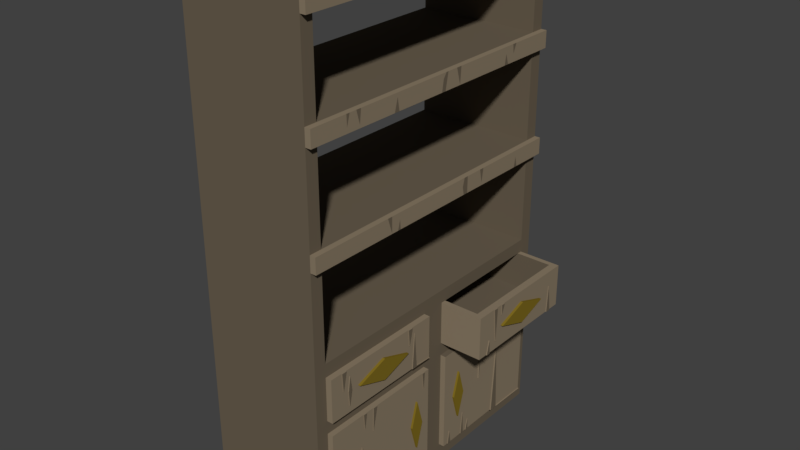 # Source: BookShelf.blend  (saved by Blender 2.79.0; exported with 4.5.12 LTS)
import bpy
from mathutils import Matrix  # noqa: F401  (used for matrix-valued properties, if any)

bpy.ops.wm.read_factory_settings(use_empty=True)
scene = bpy.context.scene
scene.name = 'Scene'

# ---- collections
col_collection_1 = bpy.data.collections.new('Collection 1'); scene.collection.children.link(col_collection_1)

# ---- materials (node trees are filled in below, after node groups)
mat_material_001 = bpy.data.materials.new('Material.001')
mat_material_001.alpha_threshold = 0.0
mat_material_001.use_transparent_shadow = False
mat_material_001.diffuse_color = (0.1441, 0.1144, 0.07819, 1.0)
mat_material_001.roughness = 0.5
mat_material_002 = bpy.data.materials.new('Material.002')
mat_material_002.alpha_threshold = 0.0
mat_material_002.use_transparent_shadow = False
mat_material_002.diffuse_color = (0.2116, 0.1476, 0.01576, 1.0)
mat_material_002.roughness = 0.5
mat_material_003 = bpy.data.materials.new('Material.003')
mat_material_003.alpha_threshold = 0.0
mat_material_003.use_transparent_shadow = False
mat_material_003.diffuse_color = (0.2585, 0.2039, 0.1375, 1.0)
mat_material_003.roughness = 0.5

# ---- material node trees

# ---- world
world_world = bpy.data.worlds.new('World'); scene.world = world_world
world_world.color = (0.05088, 0.05088, 0.05088)
world_world.use_sun_shadow = False
world_world.sun_shadow_jitter_overblur = 0.0
world_world.cycles.sampling_method = 'MANUAL'

# ---- meshes
me_cube = bpy.data.meshes.new('Cube')
me_cube.from_pydata([(-0.6768, -1.678, 0.01108), (-0.6768, -1.678, 2.105), (-0.6768, 1.678, 0.01108), (-0.6768, 1.678, 2.105), (0.6768, -1.678, 0.01108), (0.6768, -1.678, 2.105), (0.6768, 1.678, 0.01108), (0.6768, 1.678, 2.105), (-0.6768, -0.0002183, 0.01108), (-0.6768, -0.0002183, 2.105), (0.6768, -0.0002183, 0.01108), (0.6768, -0.0002183, 2.105), (-0.6768, -1.543, 0.01108), (0.6768, -1.543, 2.105), (-0.6768, -1.543, 2.105), (0.6768, -1.543, 0.01108), (-0.6768, 1.534, 2.105), (0.6768, 1.534, 0.01108), (-0.6768, 1.534, 0.01108), (0.6768, 1.534, 2.105), (-0.6768, -1.678, 1.96), (-0.6768, 1.678, 1.96), (0.6768, 1.678, 1.96), (0.6768, -1.678, 1.96), (0.6768, -0.0002183, 1.96), (-0.6768, -0.0002183, 1.96), (-0.6768, -1.543, 1.96), (0.6768, -1.543, 1.96), (0.6768, 1.534, 1.96), (-0.6768, 1.534, 1.96), (-0.6768, 1.678, 0.2001), (0.6768, 1.678, 0.2001), (0.6768, -1.678, 0.2001), (0.6768, -0.0002183, 0.2001), (-0.6768, -0.0002183, 0.2001), (-0.6768, -1.543, 0.2001), (0.6768, -1.543, 0.2001), (0.6768, 1.534, 0.2001), (-0.6768, 1.534, 0.2001), (-0.6768, -1.678, 0.2001), (-0.6768, 0.1419, 0.01108), (0.6768, 0.1419, 2.105), (-0.6768, 0.1419, 2.105), (0.6768, 0.1419, 0.01108), (-0.6768, 0.1419, 1.96), (0.6768, 0.1419, 1.96), (0.6768, 0.1419, 0.2001), (-0.6768, 0.1419, 0.2001), (-0.6768, -0.1355, 2.105), (0.6768, -0.1355, 0.01108), (-0.6768, -0.1355, 0.01108), (0.6768, -0.1355, 2.105), (0.6768, -0.1355, 1.96), (-0.6768, -0.1355, 1.96), (-0.6768, -0.1355, 0.2001), (0.6768, -0.1355, 0.2001), (-0.6768, 1.534, 3.262), (-0.6768, 1.678, 3.262), (0.6768, 1.678, 3.262), (0.6768, -1.543, 3.262), (0.6768, -1.678, 3.262), (-0.6768, -1.678, 3.262), (-0.6768, -1.543, 3.262), (0.6768, 1.534, 3.262), (-0.6768, 1.534, 3.083), (-0.6768, 1.678, 3.083), (0.6768, 1.678, 3.083), (0.6768, 1.534, 3.083), (-0.6768, -1.543, 3.09), (0.6768, -1.543, 3.09), (0.6768, -1.678, 3.09), (-0.6768, -1.678, 3.09), (-0.6768, 0.8382, 2.105), (0.6768, 0.8382, 0.01108), (-0.6768, 0.8382, 1.96), (-0.6768, 0.8382, 0.2001), (-0.6768, 0.8382, 0.01108), (0.6768, 0.8382, 2.105), (0.6768, 0.8382, 1.96), (0.6768, 0.8382, 0.2001), (-0.6768, -0.8392, 0.01108), (0.6768, -0.8392, 2.105), (0.6768, -0.8392, 1.96), (0.6768, -0.8392, 0.2001), (-0.6768, -0.8392, 2.105), (0.6768, -0.8392, 0.01108), (-0.6768, -0.8392, 1.96), (-0.6768, -0.8392, 0.2001), (-0.6768, -1.678, 1.483), (-0.6768, 1.678, 1.483), (0.6768, 1.678, 1.483), (0.6768, -1.678, 1.483), (0.6768, -0.0002183, 1.483), (-0.6768, -0.0002183, 1.483), (-0.6768, -1.543, 1.483), (0.6768, -1.543, 1.483), (0.6768, 1.534, 1.483), (-0.6768, 1.534, 1.483), (0.6768, 0.1419, 1.483), (-0.6768, 0.1419, 1.483), (-0.6768, -0.1355, 1.483), (0.6768, -0.1355, 1.483), (0.6768, 0.8382, 1.483), (-0.6768, 0.8382, 1.483), (-0.6768, -0.8392, 1.483), (0.6768, -0.8392, 1.483), (-0.6768, 1.678, 1.338), (0.6768, 1.678, 1.338), (0.6768, -1.678, 1.338), (0.6768, -0.0002183, 1.338), (-0.6768, -0.0002183, 1.338), (-0.6768, -1.543, 1.338), (0.6768, -1.543, 1.338), (0.6768, 1.534, 1.338), (-0.6768, 1.534, 1.338), (0.6768, 0.1419, 1.338), (-0.6768, 0.1419, 1.338), (-0.6768, -0.1355, 1.338), (0.6768, -0.1355, 1.338), (0.6768, 0.8382, 1.338), (-0.6768, 0.8382, 1.338), (-0.6768, -0.8392, 1.338), (0.6768, -0.8392, 1.338), (-0.6768, -1.678, 1.338), (-0.6768, 1.534, 4.408), (-0.6768, 1.678, 4.408), (0.6768, 1.678, 4.408), (0.6768, -1.543, 4.408), (0.6768, -1.678, 4.408), (-0.6768, -1.678, 4.408), (-0.6768, -1.543, 4.408), (0.6768, 1.534, 4.408), (-0.6768, -1.543, 4.233), (0.6768, -1.543, 4.233), (0.6768, -1.678, 4.233), (-0.6768, -1.678, 4.233), (0.6768, 1.534, 4.226), (-0.6768, 1.534, 4.226), (-0.6768, 1.678, 4.226), (0.6768, 1.678, 4.226), (-0.6768, 1.534, 5.484), (-0.6768, 1.678, 5.484), (0.6768, 1.678, 5.484), (0.6768, -1.543, 5.484), (0.6768, -1.678, 5.484), (-0.6768, -1.678, 5.484), (-0.6768, -1.543, 5.484), (0.6768, 1.534, 5.484), (-0.6768, -1.678, 5.32), (-0.6768, -1.543, 5.32), (0.6768, -1.543, 5.32), (0.6768, -1.678, 5.32), (0.6768, 1.678, 5.32), (0.6768, 1.534, 5.32), (-0.6768, 1.534, 5.32), (-0.6768, 1.678, 5.32), (0.7397, -1.543, 3.262), (0.7397, -1.678, 3.262), (0.7397, 1.678, 3.262), (0.7397, 1.534, 3.262), (0.7397, 1.678, 3.083), (0.7397, 1.534, 3.083), (0.7397, -1.543, 3.09), (0.7397, -1.678, 3.09), (0.7397, -1.543, 4.408), (0.7397, -1.678, 4.408), (0.7397, 1.678, 4.408), (0.7397, 1.534, 4.408), (0.7397, 1.534, 4.226), (0.7397, -1.678, 4.233), (0.7397, -1.543, 4.233), (0.7397, 1.678, 4.226), (0.7397, -1.543, 5.484), (0.7397, -1.678, 5.484), (0.7397, 1.678, 5.484), (0.7397, 1.534, 5.484), (0.7397, 1.678, 5.32), (0.7397, -1.543, 5.32), (0.7397, -1.678, 5.32), (0.7397, 1.534, 5.32), (1.158, 0.8382, 1.96), (1.158, 0.1419, 1.96), (1.158, 1.534, 1.96), (1.158, 1.534, 1.483), (1.158, 0.1419, 1.483), (1.158, 0.8382, 1.483), (1.076, 1.534, 1.483), (1.076, 0.8382, 1.483), (1.076, 0.1419, 1.483), (1.076, 0.1419, 1.96), (1.076, 1.534, 1.96), (1.076, 0.8382, 1.96), (1.076, 0.1979, 1.96), (0.6768, 0.1979, 1.96), (0.6768, 1.478, 1.96), (1.076, 1.478, 1.96), (1.076, 1.478, 1.552), (0.6768, 1.478, 1.552), (1.076, 0.1979, 1.552), (0.6768, 0.1979, 1.552), (1.076, 0.8382, 1.552), (0.6768, 0.8382, 1.552), (0.1916, 0.8382, 1.96), (0.1916, 0.8382, 1.552), (0.1916, 0.1979, 1.552), (0.1916, 0.1979, 1.96), (0.1916, 1.478, 1.552), (0.1916, 1.478, 1.96), (0.7435, -0.8392, 1.96), (0.7435, -1.543, 1.96), (0.7435, -0.1355, 1.96), (0.7435, -1.543, 1.483), (0.7435, -0.1355, 1.483), (0.7435, -0.8392, 1.483), (-0.6768, -1.678, 1.721), (-0.6768, 1.678, 1.721), (0.6768, 1.678, 1.721), (0.6768, -1.678, 1.721), (0.6768, -0.0002183, 1.721), (-0.6768, -0.0002183, 1.721), (-0.6768, -1.543, 1.721), (0.6768, -1.543, 1.721), (0.6768, 1.534, 1.721), (-0.6768, 1.534, 1.721), (0.6768, 0.1419, 1.721), (-0.6768, 0.1419, 1.721), (-0.6768, -0.1355, 1.721), (0.6768, -0.1355, 1.721), (-0.6768, 0.8382, 1.721), (-0.6768, -0.8392, 1.721), (1.158, 1.534, 1.721), (1.158, 0.1419, 1.721), (1.076, 1.534, 1.721), (1.076, 0.1419, 1.721), (0.7435, -1.543, 1.721), (0.7435, -0.1355, 1.721), (0.7435, -0.8392, 1.841), (0.7435, -0.4874, 1.721), (0.7435, -0.8392, 1.602), (0.7435, -1.191, 1.721), (1.158, 0.4901, 1.721), (1.158, 0.8382, 1.841), (1.158, 1.186, 1.721), (1.158, 0.8382, 1.602), (1.186, 0.8382, 1.841), (1.186, 0.8382, 1.721), (0.7718, -0.8392, 1.841), (0.7718, -0.8392, 1.721), (0.7718, -0.4874, 1.721), (1.186, 1.186, 1.721), (0.7718, -0.8392, 1.602), (0.7718, -1.191, 1.721), (1.186, 0.4901, 1.721), (1.186, 0.8382, 1.602), (-0.6768, 1.678, 0.7693), (0.6768, 1.678, 0.7693), (0.6768, -1.678, 0.7693), (0.6768, -0.0002183, 0.7693), (-0.6768, -0.0002183, 0.7693), (-0.6768, -1.543, 0.7693), (0.6768, -1.543, 0.7693), (0.6768, 1.534, 0.7693), (-0.6768, 1.534, 0.7693), (0.6768, 0.1419, 0.7693), (-0.6768, 0.1419, 0.7693), (-0.6768, -0.1355, 0.7693), (0.6768, -0.1355, 0.7693), (-0.6768, 0.8382, 0.7693), (-0.6768, -0.8392, 0.7693), (-0.6768, -1.678, 0.7693), (0.6768, -0.3348, 1.338), (0.762, 0.2768, 0.7693), (0.6768, -0.3348, 0.2001), (0.6768, 0.3579, 1.338), (0.762, 0.3579, 0.4847), (0.6768, 0.3579, 0.2001), (0.762, -0.4145, 0.7693), (0.762, -0.3348, 0.4847), (0.762, 0.3579, 1.054), (0.762, 0.3579, 0.7693), (0.762, 0.439, 0.7693), (0.762, -0.3348, 1.054), (0.762, -0.3348, 0.7693), (0.762, -0.2551, 0.7693), (0.7385, -1.543, 0.7693), (0.7385, -1.543, 0.2001), (0.7385, 1.534, 0.7693), (0.7385, 1.534, 0.2001), (0.7385, -0.8392, 0.2001), (0.7385, 0.3579, 0.2001), (0.7385, 0.1419, 0.2001), (0.7385, 0.1419, 0.7693), (0.7385, -0.1355, 0.7693), (0.7385, -0.1355, 0.2001), (0.7385, 0.8382, 0.2001), (0.7385, 0.8382, 0.7693), (0.7385, -0.3348, 0.2001), (0.7385, -0.8392, 0.7693), (0.7385, -0.8392, 1.338), (0.7385, -1.543, 1.338), (0.7385, 0.3579, 1.338), (0.7385, 0.1419, 1.338), (0.7385, 1.534, 1.338), (0.7385, 0.8382, 1.338), (0.7385, -0.3348, 1.338), (0.7385, -0.1355, 1.338), (0.7385, -0.4145, 0.7693), (0.7385, 0.2768, 0.7693), (0.7385, -0.2551, 0.7693), (0.7385, -0.3348, 1.054), (0.7385, -0.3348, 0.4847), (0.7385, 0.439, 0.7693), (0.7385, 0.3579, 1.054), (0.7385, 0.3579, 0.4847), (0.7385, -0.9263, 1.338), (0.7385, -0.9779, 1.338), (0.7385, -0.985, 1.076), (0.7385, -1.075, 1.338), (0.7385, -1.118, 1.338), (0.7385, -1.105, 1.164), (0.7385, -0.2007, 1.338), (0.7385, -0.2398, 1.338), (0.7385, -0.2185, 1.138), (0.7385, -0.4308, 0.2001), (0.7385, -0.4821, 0.2001), (0.7385, -0.4763, 0.5285), (0.7385, -0.6295, 0.2001), (0.7385, -0.6885, 0.2001), (0.7385, -0.6767, 0.3466), (0.7385, -1.323, 0.2001), (0.7385, -1.37, 0.2001), (0.7385, -1.345, 0.3914), (0.7385, 1.331, 1.338), (0.7385, 1.28, 1.338), (0.7385, 1.297, 1.104), (0.7385, 1.186, 1.338), (0.7385, 1.144, 1.338), (0.7385, 1.174, 1.185), (0.7385, 1.183, 0.9901), (0.7385, 1.144, 1.181), (0.7385, 0.4756, 0.2001), (0.7385, 0.4315, 0.2001), (0.7385, 0.4575, 0.4719), (0.7385, 0.5556, 0.2001), (0.7385, 0.5196, 0.2001), (0.7385, 0.5523, 0.3332), (0.7385, 0.2518, 0.2001), (0.7385, 0.206, 0.2001), (0.7385, 0.2288, 0.3566), (0.746, -0.9263, 1.338), (0.746, -0.9779, 1.338), (0.746, -0.985, 1.076), (0.746, -1.075, 1.338), (0.746, -1.118, 1.338), (0.746, -1.105, 1.164), (0.746, -0.2007, 1.338), (0.746, -0.2398, 1.338), (0.746, -0.2185, 1.138), (0.746, -0.4308, 0.2001), (0.746, -0.4821, 0.2001), (0.746, -0.4763, 0.5285), (0.746, -0.6295, 0.2001), (0.746, -0.6885, 0.2001), (0.746, -0.6767, 0.3466), (0.746, -1.323, 0.2001), (0.746, -1.37, 0.2001), (0.746, -1.345, 0.3914), (0.746, 1.331, 1.338), (0.746, 1.28, 1.338), (0.746, 1.297, 1.104), (0.746, 1.186, 1.338), (0.746, 1.144, 1.338), (0.746, 1.174, 1.185), (0.746, 1.183, 0.9901), (0.746, 1.144, 1.181), (0.746, 0.4756, 0.2001), (0.746, 0.4315, 0.2001), (0.746, 0.4575, 0.4719), (0.746, 0.5556, 0.2001), (0.746, 0.5196, 0.2001), (0.746, 0.5523, 0.3332), (0.746, 0.2518, 0.2001), (0.746, 0.206, 0.2001), (0.746, 0.2288, 0.3566), (0.7385, 0.7225, 0.7693), (0.7385, 0.7959, 1.338), (0.7385, 0.7394, 1.338), (0.7385, 1.05, 0.7693), (0.7385, 1.022, 0.7693), (0.7385, 0.9826, 0.2001), (0.7385, 1.076, 0.2057), (0.7385, 1.039, 1.025), (0.7385, -1.131, 0.2001), (0.7385, -1.176, 0.2001), (0.7385, -1.12, 0.7693), (0.7385, -1.159, 0.7693), (0.7385, -1.153, 0.9774), (0.7385, -1.1, 0.6431), (0.7527, 0.7959, 1.338), (0.7527, 0.7394, 1.338), (0.7527, 0.7225, 0.7693), (0.7527, 1.05, 0.7693), (0.7527, 1.022, 0.7693), (0.7527, 1.534, 0.2001), (0.7527, 0.9826, 0.2001), (0.7527, 1.076, 0.2057), (0.7527, 1.039, 1.025), (0.7527, -1.131, 0.2001), (0.7527, -1.176, 0.2001), (0.7527, -1.12, 0.7693), (0.7527, -1.159, 0.7693), (0.7527, -1.153, 0.9774), (0.7527, -1.1, 0.6431), (0.7435, -0.4039, 1.483), (0.7435, -0.36, 1.721), (0.7435, -0.3855, 1.721), (0.7435, -0.3729, 1.884), (0.7435, -0.342, 1.496), (0.7435, -1.281, 1.721), (0.7435, -1.327, 1.721), (0.7435, -1.303, 1.88), (0.7435, -1.315, 1.558), (0.7435, -1.351, 1.96), (0.7435, -1.408, 1.96), (0.7435, -1.394, 1.758), (0.7435, -0.406, 1.96), (0.7435, -0.4656, 1.96), (0.7435, -0.4512, 1.775), (1.158, 0.4166, 1.96), (1.158, 0.3642, 1.96), (1.158, 0.4047, 1.721), (1.158, 0.3851, 1.721), (1.158, 0.3976, 1.58), (1.158, 0.5359, 1.96), (1.158, 0.4882, 1.96), (1.158, 0.493, 1.845), (1.158, 0.3046, 1.483), (1.158, 0.2569, 1.483), (1.158, 0.2926, 1.641), (1.158, 1.361, 1.721), (1.158, 1.348, 1.721), (1.158, 1.392, 1.483), (1.158, 1.333, 1.483), (1.158, 1.352, 1.791), (0.7533, -0.1355, 1.483), (0.7533, -0.4039, 1.483), (0.7533, -0.36, 1.721), (0.7533, -0.3855, 1.721), (0.7533, -0.3729, 1.884), (0.7533, -0.342, 1.496), (0.7533, -1.281, 1.721), (0.7533, -1.327, 1.721), (0.7533, -1.303, 1.88), (0.7533, -1.315, 1.558), (0.7533, -1.351, 1.96), (0.7533, -1.408, 1.96), (0.7533, -1.394, 1.758), (0.7533, -0.406, 1.96), (0.7533, -0.4656, 1.96), (0.7533, -0.4512, 1.775), (1.168, 0.4166, 1.96), (1.168, 0.3642, 1.96), (1.168, 0.4047, 1.721), (1.168, 0.3851, 1.721), (1.168, 0.3976, 1.58), (1.168, 0.5359, 1.96), (1.168, 0.4882, 1.96), (1.168, 0.493, 1.845), (1.168, 0.3046, 1.483), (1.168, 0.2569, 1.483), (1.168, 0.2926, 1.641), (1.168, 1.361, 1.721), (1.168, 1.348, 1.721), (1.168, 1.392, 1.483), (1.168, 1.333, 1.483), (1.168, 1.352, 1.791), (0.6768, 0.6319, 3.262), (0.7397, 0.6856, 3.262), (0.7397, 0.6313, 3.262), (0.7397, 0.6618, 3.113), (0.7397, -0.6087, 3.088), (0.7397, -0.5715, 3.088), (0.7397, -0.58, 3.19), (0.7397, -0.6908, 3.088), (0.7397, -0.6908, 3.262), (0.7397, -0.7472, 3.262), (0.7397, 0.4294, 3.086), (0.7397, 0.4317, 3.262), (0.7397, 0.373, 3.086), (0.7397, 0.3824, 3.262), (0.7397, 0.3566, 3.172), (0.7397, 1.218, 3.084), (0.7397, 1.265, 3.084), (0.7397, 1.24, 3.192), (0.7397, 0.2703, 4.228), (0.6768, 0.2851, 4.408), (0.7397, 0.2194, 4.408), (0.7397, 0.2839, 4.408), (0.7397, 0.05504, 4.229), (0.7397, 0.09224, 4.408), (0.7397, 0.004165, 4.229), (0.7397, 0.06484, 4.408), (0.7397, 0.0257, 4.352), (0.7397, -0.5888, 4.23), (0.7397, -0.6499, 4.231), (0.7397, -0.6123, 4.367), (0.7397, 1.029, 4.227), (0.7397, 0.9729, 4.227), (0.7397, 0.994, 4.336), (0.7397, -1.138, 4.408), (0.7397, -1.08, 4.408), (0.7397, -1.096, 4.262), (0.7397, -1.258, 4.408), (0.7397, -1.218, 4.408), (0.7397, -1.253, 4.288), (0.7397, 1.104, 4.408), (0.7397, 1.156, 4.408), (0.7397, 1.114, 4.31), (0.7397, -0.5722, 5.32), (0.6768, -0.5288, 5.484), (0.7397, -0.6144, 5.484), (0.7397, -0.5305, 5.484), (0.7397, 0.9271, 5.32), (0.6768, 0.8887, 5.484), (0.7397, 0.8882, 5.484), (0.7397, 0.9806, 5.484), (0.7397, 1.065, 5.32), (0.7397, 1.116, 5.32), (0.7397, 1.091, 5.426), (0.7397, -0.73, 5.32), (0.7397, -0.6708, 5.32), (0.7397, -0.6849, 5.442), (0.7397, -1.141, 5.484), (0.7397, -1.102, 5.484), (0.7397, -1.119, 5.402), (0.7397, -1.274, 5.484), (0.7397, -1.22, 5.484), (0.7397, -1.257, 5.374)], [], [(29, 16, 3, 21), (21, 3, 7, 22), (27, 13, 5, 23), (23, 5, 1, 20), (12, 15, 4, 0), (65, 64, 56, 57), (41, 42, 9, 11), (40, 43, 10, 8), (45, 41, 11, 24), (53, 48, 9, 25), (20, 1, 14, 26), (81, 84, 14, 13), (80, 85, 15, 12), (82, 81, 13, 27), (22, 7, 19, 28), (2, 6, 17, 18), (139, 126, 166, 171), (74, 72, 16, 29), (228, 74, 29, 223), (216, 22, 28, 222), (82, 27, 209, 423, 422, 208), (214, 20, 26, 220), (226, 53, 25, 219), (224, 45, 24, 218), (217, 23, 20, 214), (221, 27, 23, 217), (215, 21, 22, 216), (223, 29, 21, 215), (18, 38, 30, 2), (2, 30, 31, 6), (15, 36, 32, 4), (4, 32, 39, 0), (43, 46, 33, 10), (50, 54, 34, 8), (0, 39, 35, 12), (85, 83, 36, 15), (6, 31, 37, 17), (76, 75, 38, 18), (8, 34, 47, 40), (73, 79, 275, 46, 43), (233, 188, 184, 231), (219, 25, 44, 225), (25, 9, 42, 44), (78, 77, 41, 45, 193), (76, 73, 43, 40), (77, 72, 42, 41), (10, 33, 55, 49), (80, 87, 54, 50), (229, 86, 53, 226), (218, 24, 52, 227), (24, 11, 51, 52), (8, 10, 49, 50), (11, 9, 48, 51), (86, 84, 48, 53), (130, 127, 495, 131, 124), (68, 71, 61, 62), (71, 70, 60, 61), (128, 134, 169, 165), (66, 65, 57, 58), (56, 64, 68, 62), (16, 19, 67, 64), (7, 3, 65, 66), (19, 7, 66, 67), (3, 16, 64, 65), (69, 67, 161, 492, 491, 486, 488, 481, 480, 483, 162), (64, 67, 69, 68), (63, 56, 62, 59, 476), (13, 14, 68, 69), (1, 5, 70, 71), (14, 1, 71, 68), (5, 13, 69, 70), (19, 16, 72, 77), (18, 17, 73, 76), (28, 19, 77, 78, 194), (187, 186, 183, 441, 442, 185), (17, 37, 79, 73), (40, 47, 75, 76), (225, 44, 74, 228), (44, 42, 72, 74), (26, 14, 84, 86), (220, 26, 86, 229), (12, 35, 87, 80), (49, 55, 272, 83, 85), (52, 82, 208, 426, 425, 210), (52, 51, 81, 82), (50, 49, 85, 80), (51, 48, 84, 81), (118, 101, 105, 122, 270), (111, 94, 104, 121), (116, 99, 103, 120), (113, 96, 102, 119), (109, 92, 101, 118), (121, 104, 100, 117), (110, 93, 99, 116), (119, 102, 98, 115, 273), (114, 97, 89, 106), (106, 89, 90, 107), (112, 95, 91, 108), (108, 91, 88, 123), (115, 98, 92, 109), (117, 100, 93, 110), (123, 88, 94, 111), (122, 105, 95, 112), (107, 90, 96, 113), (120, 103, 97, 114), (267, 120, 114, 262), (255, 107, 113, 261), (263, 46, 290, 291), (269, 123, 111, 259), (265, 117, 110, 258), (263, 115, 109, 257), (256, 108, 123, 269), (260, 112, 108, 256), (254, 106, 107, 255), (262, 114, 106, 254), (115, 263, 291, 301), (258, 110, 116, 264), (268, 121, 117, 265), (257, 109, 118, 266), (37, 261, 286, 287), (264, 116, 120, 267), (259, 111, 121, 268), (272, 55, 293, 296), (149, 148, 145, 146), (147, 523, 524, 525, 175), (135, 134, 128, 129), (139, 138, 125, 126), (63, 476, 478, 477, 159), (132, 135, 129, 130), (144, 151, 178, 173), (138, 137, 124, 125), (60, 59, 133, 134), (62, 61, 135, 132), (61, 60, 134, 135), (59, 62, 132, 133), (57, 56, 137, 138), (63, 58, 139, 136), (58, 57, 138, 139), (56, 63, 136, 137), (133, 132, 137, 136), (132, 130, 124, 137), (59, 60, 157, 156), (143, 146, 145, 144), (142, 141, 140, 147), (133, 136, 168, 506, 507, 494, 498, 500, 503, 504, 170), (155, 154, 140, 141), (146, 143, 519, 523, 147, 140), (148, 151, 144, 145), (152, 155, 141, 142), (129, 128, 151, 148), (127, 130, 149, 150), (128, 127, 150, 151), (130, 129, 148, 149), (126, 125, 155, 152), (124, 131, 153, 154), (125, 124, 154, 155), (131, 126, 152, 153), (127, 128, 165, 164), (150, 149, 154, 153), (149, 146, 140, 154), (163, 162, 156, 157), (161, 160, 158, 159), (161, 159, 477, 479, 478, 487, 486, 491, 493, 492), (179, 176, 174, 175), (168, 171, 166, 167), (169, 170, 164, 165), (164, 170, 504, 505, 503, 500, 502, 501, 510, 511, 509, 513, 514, 512), (178, 177, 172, 173), (172, 177, 529, 531, 530, 518, 520, 533, 534, 532, 536, 537, 535), (142, 147, 175, 174), (66, 58, 158, 160), (134, 133, 170, 169), (131, 495, 497, 515, 516, 167), (60, 70, 163, 157), (67, 66, 160, 161), (126, 131, 167, 166), (151, 150, 177, 178), (58, 63, 159, 158), (136, 139, 171, 168), (152, 142, 174, 176), (70, 69, 162, 163), (153, 152, 176, 179), (143, 144, 173, 172), (150, 153, 179, 527, 526, 522, 518, 530, 529, 177), (239, 238, 250, 251), (230, 182, 180, 241, 242, 440, 443, 439), (232, 190, 182, 230), (191, 192, 189, 181, 429, 428, 434, 433, 180), (190, 195, 191, 180, 182), (188, 187, 185, 436, 437, 184), (98, 102, 187, 188), (28, 194, 195, 190), (192, 191, 200, 198), (222, 28, 190, 232), (102, 96, 186, 187), (224, 98, 188, 233), (192, 193, 45, 189), (201, 199, 198, 200, 196, 197), (194, 78, 202, 207), (191, 195, 196, 200), (193, 192, 198, 199), (197, 194, 207, 206), (195, 194, 197, 196), (207, 202, 203, 206), (202, 205, 204, 203), (201, 197, 206, 203), (193, 199, 204, 205), (199, 201, 203, 204), (78, 193, 205, 202), (240, 243, 253, 252), (235, 210, 425, 427, 426, 208, 236, 237, 415, 416, 414), (227, 52, 210, 235), (95, 105, 213, 211), (105, 101, 212, 413, 213), (221, 95, 211, 234), (27, 221, 234, 209), (101, 227, 235, 212), (212, 417, 449, 444), (213, 238, 239, 418, 421, 419, 234, 211), (45, 224, 233, 189), (96, 222, 232, 186), (186, 232, 230, 183), (183, 230, 439, 441), (185, 243, 240, 430, 432, 431, 231, 184, 437, 438, 436), (94, 220, 229, 104), (99, 225, 228, 103), (92, 218, 227, 101), (104, 229, 226, 100), (93, 219, 225, 99), (189, 233, 231, 181), (97, 223, 215, 89), (89, 215, 216, 90), (95, 221, 217, 91), (91, 217, 214, 88), (98, 224, 218, 92), (100, 226, 219, 93), (88, 214, 220, 94), (90, 216, 222, 96), (103, 228, 223, 97), (245, 244, 252), (237, 236, 246, 248), (239, 236, 208, 422, 424, 423, 209, 234, 419, 420, 418), (241, 240, 252, 244), (242, 241, 244, 249), (240, 241, 180, 433, 435, 434, 428, 430), (236, 239, 251, 246), (238, 237, 248, 250), (243, 242, 249, 253), (247, 246, 251), (251, 250, 247), (248, 246, 247), (250, 248, 247), (253, 249, 245), (249, 244, 245), (252, 253, 245), (273, 115, 301, 300), (35, 259, 268, 87), (47, 264, 267, 75), (79, 37, 287, 389, 294), (33, 257, 266, 55), (87, 268, 265, 54), (34, 258, 264, 47), (260, 36, 285, 284), (38, 262, 254, 30), (30, 254, 255, 31), (36, 260, 256, 32), (32, 256, 269, 39), (46, 263, 257, 33), (54, 265, 258, 34), (39, 269, 259, 35), (270, 122, 298, 304), (31, 255, 261, 37), (75, 267, 262, 38), (122, 112, 299, 318, 317, 315, 314, 298), (261, 113, 302, 286), (118, 270, 304, 321, 320, 305), (112, 260, 284, 299), (275, 79, 294, 343, 344, 340, 341, 289), (46, 275, 289, 346, 347, 290), (83, 272, 296, 323, 324, 326, 327, 288), (113, 119, 303, 336, 335, 333, 332, 302), (266, 118, 305, 292), (55, 266, 292, 293), (36, 83, 288, 392, 393, 329, 330, 285), (119, 273, 300, 386, 385, 303), (297, 298, 314, 316, 315, 317, 319, 318, 299, 284, 395, 396, 394), (295, 303, 385, 384), (286, 302, 332, 334, 333, 335, 337, 338, 339, 336, 303, 295, 388, 391, 387), (292, 305, 320, 322, 321, 304, 309, 308), (293, 292, 308, 310, 296), (397, 394, 409, 412), (294, 295, 384, 311, 313, 289, 341, 342, 340, 344, 345, 343), (288, 297, 394, 397, 392), (311, 312, 278, 280), (296, 310, 306, 297, 288, 327, 328, 326, 324, 325, 323), (309, 306, 276, 281), (289, 313, 307, 291, 290, 347, 348, 346), (306, 309, 304, 298, 297), (312, 307, 271, 278), (310, 308, 283, 277), (307, 313, 274, 271), (313, 311, 280, 274), (308, 309, 281, 283), (306, 310, 277, 276), (307, 312, 300, 301, 291), (282, 281, 276), (279, 278, 271), (283, 281, 282), (277, 283, 282), (276, 277, 282), (271, 274, 279), (280, 278, 279), (274, 280, 279), (325, 324, 359, 360), (314, 315, 350, 349), (343, 345, 380, 378), (323, 325, 360, 358), (333, 334, 369, 368), (345, 344, 379, 380), (324, 323, 358, 359), (334, 332, 367, 369), (344, 343, 378, 379), (332, 333, 368, 367), (321, 322, 357, 356), (350, 351, 349), (353, 354, 352), (356, 357, 355), (358, 360, 359), (361, 363, 362), (364, 366, 365), (368, 369, 367), (371, 374, 373, 372, 370), (375, 377, 376), (378, 380, 379), (381, 383, 382), (316, 314, 349, 351), (335, 336, 371, 370), (347, 346, 381, 382), (315, 316, 351, 350), (337, 335, 370, 372), (327, 326, 361, 362), (346, 348, 383, 381), (338, 337, 372, 373), (326, 328, 363, 361), (348, 347, 382, 383), (317, 318, 353, 352), (339, 338, 373, 374), (328, 327, 362, 363), (319, 317, 352, 354), (336, 339, 374, 371), (318, 319, 354, 353), (330, 329, 364, 365), (341, 340, 375, 376), (329, 331, 366, 364), (320, 321, 356, 355), (342, 341, 376, 377), (331, 330, 365, 366), (322, 320, 355, 357), (340, 342, 377, 375), (403, 405, 401, 402, 404), (384, 386, 300, 312, 311), (387, 391, 406, 401), (389, 388, 295, 294), (387, 390, 287, 286), (395, 393, 408, 410), (384, 385, 398, 400), (391, 388, 402, 406), (393, 395, 284, 285, 330, 331, 329), (399, 400, 398), (401, 406, 402), (409, 411, 410), (407, 412, 409, 410, 408), (392, 397, 412, 407), (393, 392, 407, 408), (389, 287, 403, 404), (388, 389, 404, 402), (390, 387, 401, 405), (385, 386, 399, 398), (396, 395, 410, 411), (287, 390, 405, 403), (386, 384, 400, 399), (394, 396, 411, 409), (427, 425, 457, 459), (413, 415, 237, 238, 213), (414, 417, 212, 235), (444, 449, 446, 447, 445), (435, 433, 465, 467), (415, 413, 445, 447), (425, 426, 458, 457), (434, 435, 467, 466), (417, 414, 446, 449), (443, 440, 472, 475), (431, 429, 181, 231), (433, 434, 466, 465), (416, 415, 447, 448), (439, 443, 475, 471), (442, 440, 242, 243, 185), (423, 424, 456, 455), (446, 448, 447), (450, 452, 451), (451, 453, 450), (455, 456, 454), (458, 459, 457), (463, 464, 462), (462, 460, 461, 463), (466, 467, 465), (468, 470, 469), (473, 471, 472, 474), (471, 475, 472), (426, 427, 459, 458), (437, 436, 468, 469), (436, 438, 470, 468), (428, 429, 461, 460), (418, 420, 452, 450), (438, 437, 469, 470), (420, 419, 451, 452), (421, 418, 450, 453), (432, 430, 462, 464), (419, 421, 453, 451), (413, 212, 444, 445), (431, 432, 464, 463), (442, 441, 473, 474), (430, 428, 460, 462), (422, 423, 455, 454), (441, 439, 471, 473), (429, 431, 463, 461), (424, 422, 454, 456), (440, 442, 474, 472), (414, 416, 448, 446), (478, 476, 59, 156, 485, 484, 489, 487), (478, 479, 477), (481, 482, 480), (483, 484, 485), (485, 156, 162, 483), (486, 487, 489, 490, 488), (488, 490, 489, 484, 483, 480, 482, 481), (492, 493, 491), (497, 495, 127, 164, 512, 513, 509, 510, 501, 499, 496), (496, 494, 497), (497, 494, 507, 508, 506, 168, 167, 516, 517, 515), (499, 498, 494, 496), (501, 502, 500, 498, 499), (503, 505, 504), (506, 508, 507), (509, 511, 510), (512, 514, 513), (515, 517, 516), (520, 518, 521), (521, 518, 522, 524), (521, 519, 143, 172, 535, 536, 532, 533, 520), (524, 523, 519, 521), (524, 522, 525), (525, 522, 526, 528, 527, 179, 175), (527, 528, 526), (530, 531, 529), (532, 534, 533), (535, 537, 536)])
me_cube.polygons.foreach_set('material_index', [0, 0, 0, 0, 0, 0, 0, 0, 0, 0, 0, 0, 0, 0, 0, 0, 2, 0, 0, 0, 2, 0, 0, 0, 0, 0, 0, 0, 0, 0, 0, 0, 0, 0, 0, 0, 0, 0, 0, 0, 2, 0, 0, 0, 0, 0, 0, 0, 0, 0, 0, 0, 0, 0, 0, 0, 0, 2, 0, 0, 0, 0, 0, 0, 2, 0, 0, 0, 0, 0, 0, 0, 0, 0, 2, 0, 0, 0, 0, 0, 0, 0, 0, 2, 0, 0, 0, 0, 0, 0, 0, 0, 0, 0, 0, 0, 0, 0, 0, 0, 0, 0, 0, 0, 0, 0, 0, 2, 0, 0, 0, 0, 0, 0, 0, 2, 0, 0, 0, 2, 0, 0, 2, 0, 2, 0, 0, 2, 0, 2, 0, 0, 0, 0, 0, 0, 0, 0, 0, 0, 0, 2, 0, 0, 2, 0, 0, 0, 0, 0, 0, 0, 0, 0, 0, 0, 0, 2, 0, 0, 2, 2, 2, 2, 2, 2, 2, 2, 2, 2, 2, 2, 2, 2, 2, 2, 2, 2, 2, 2, 2, 2, 2, 2, 1, 2, 2, 2, 2, 2, 2, 2, 0, 2, 2, 2, 2, 0, 0, 0, 0, 0, 0, 0, 0, 0, 0, 0, 0, 1, 2, 2, 2, 2, 2, 2, 2, 2, 2, 2, 2, 2, 2, 2, 0, 0, 0, 0, 0, 2, 0, 0, 0, 0, 0, 0, 0, 0, 0, 1, 1, 2, 1, 1, 2, 1, 1, 1, 1, 1, 1, 1, 1, 1, 1, 0, 0, 0, 2, 0, 0, 0, 2, 0, 0, 0, 0, 0, 0, 0, 2, 0, 0, 2, 2, 2, 2, 2, 2, 2, 0, 2, 2, 2, 0, 2, 2, 2, 2, 2, 2, 2, 2, 1, 2, 1, 2, 2, 1, 1, 1, 1, 1, 1, 2, 1, 1, 1, 1, 1, 1, 1, 1, 2, 2, 2, 2, 2, 2, 2, 2, 2, 0, 2, 0, 0, 0, 0, 0, 0, 0, 0, 0, 0, 0, 2, 0, 2, 2, 2, 2, 2, 2, 2, 2, 2, 2, 2, 2, 2, 2, 2, 2, 2, 2, 2, 2, 2, 2, 0, 2, 2, 2, 2, 2, 2, 2, 2, 0, 0, 0, 0, 2, 2, 2, 2, 2, 0, 2, 2, 2, 2, 2, 2, 2, 0, 2, 2, 2, 2, 2, 2, 2, 2, 2, 2, 2, 2, 0, 0, 0, 0, 0, 0, 0, 0, 0, 0, 0, 2, 2, 2, 2, 2, 2, 2, 2, 2, 2, 2, 2, 2, 2, 2, 2, 2, 2, 2, 2, 2, 0, 0, 0, 2, 0, 2, 0, 2, 0, 2, 2, 0, 0, 0, 0, 0, 0, 0, 2, 2, 2, 0, 2, 0, 0, 0, 0])
me_cube.materials.append(mat_material_001)
me_cube.materials.append(mat_material_002)
me_cube.materials.append(mat_material_003)
me_cube.use_remesh_preserve_volume = False
me_cube.use_remesh_preserve_attributes = False
me_cube.use_mirror_vertex_groups = False
me_cube.update()

# ---- objects
ob_cube = bpy.data.objects.new('Cube', me_cube)

# ---- transforms, parenting, visibility, modifiers, constraints
ob_cube.location = (0.0, 0.0, 0.0)
ob_cube.lineart.crease_threshold = 0.0

# ---- collection membership
col_collection_1.objects.link(ob_cube)

# ---- scene / render settings (as saved in the file)
scene.frame_start = 1; scene.frame_end = 250; scene.frame_set(1)
scene.render.engine = 'BLENDER_EEVEE_NEXT'
scene.render.resolution_percentage = 50
scene.render.dither_intensity = 0.0
scene.cycles.use_denoising = False
scene.cycles.samples = 128
scene.cycles.sampling_pattern = 'TABULATED_SOBOL'
scene.cycles.use_adaptive_sampling = False
scene.cycles.use_light_tree = False
scene.cycles.blur_glossy = 0.0
scene.cycles.sample_clamp_indirect = 0.0
scene.view_settings.view_transform = 'Standard'
bpy.context.view_layer.update()

# ---- added for rendering (the .blend has no active camera and no usable light): camera, sun
cam_auto = bpy.data.cameras.new('AutoCamera')
cam_auto.lens = 50.0
cam_auto.sensor_width = 36.0
cam_auto.clip_end = 1000.0
ob_auto_camera = bpy.data.objects.new('AutoCamera', cam_auto)
scene.collection.objects.link(ob_auto_camera)
ob_auto_camera.location = (6.43971, -7.42221, 7.69548)
ob_auto_camera.rotation_euler = (1.09748, -7.21219e-08, 0.694738)
scene.camera = ob_auto_camera
light_auto_sun = bpy.data.lights.new('AutoSun', 'SUN')
light_auto_sun.energy = 3.0
light_auto_sun.angle = 0.0523599
ob_auto_sun = bpy.data.objects.new('AutoSun', light_auto_sun)
scene.collection.objects.link(ob_auto_sun)
ob_auto_sun.rotation_euler = (0.872665, 0.174533, 0.523599)
bpy.context.view_layer.update()
